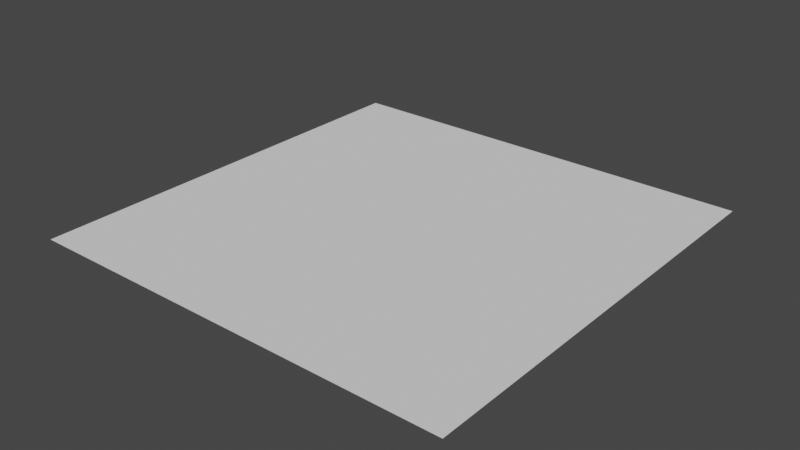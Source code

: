# Source: Triangle.blend  (saved by Blender 3.0.42; exported with 4.5.12 LTS)
import bpy
from mathutils import Matrix  # noqa: F401  (used for matrix-valued properties, if any)

bpy.ops.wm.read_factory_settings(use_empty=True)
scene = bpy.context.scene
scene.name = 'Scene'

# ---- collections
col_collection = bpy.data.collections.new('Collection'); scene.collection.children.link(col_collection)

# ---- world
world_world = bpy.data.worlds.new('World'); scene.world = world_world
world_world.use_nodes = True; world_world.node_tree.nodes.clear()
_N = world_world.node_tree.nodes; _L = world_world.node_tree.links
n0 = _N.new('ShaderNodeOutputWorld'); n0.name = 'World Output'; n0.location = (300, 300)
n1 = _N.new('ShaderNodeBackground'); n1.name = 'Background'; n1.location = (10, 300)
n1.inputs[0].default_value = (0.05088, 0.05088, 0.05088, 1.0)
_L.new(n1.outputs[0], n0.inputs[0])
n0.is_active_output = True
world_world.color = (0.05088, 0.05088, 0.05088)
world_world.use_sun_shadow = False
world_world.sun_shadow_jitter_overblur = 0.0

# ---- meshes
me_test = bpy.data.meshes.new('Test')
me_test.from_pydata([(-1.0, -1.0, 0.0), (1.0, -1.0, 0.0), (-1.0, 1.0, 0.0), (1.0, 1.0, 0.0)], [], [(1, 2, 0), (1, 3, 2)])
_uv = me_test.uv_layers.new(name='UVMap')
_uv.uv.foreach_set('vector', [1.0, 0.0, 0.0, 1.0, 0.0, 0.0, 1.0, 0.0, 1.0, 1.0, 0.0, 1.0])
me_test.use_remesh_fix_poles = True
me_test.use_remesh_preserve_attributes = False
me_test.update()

# ---- objects
ob_quad = bpy.data.objects.new('Quad', me_test)

# ---- transforms, parenting, visibility, modifiers, constraints
ob_quad.location = (0.0, 0.0, 0.0)

# ---- collection membership
col_collection.objects.link(ob_quad)

# ---- scene / render settings (as saved in the file)
scene.frame_start = 1; scene.frame_end = 250; scene.frame_set(1)
scene.render.engine = 'BLENDER_EEVEE_NEXT'
scene.cycles.sampling_pattern = 'TABULATED_SOBOL'
scene.cycles.use_light_tree = False
scene.view_settings.view_transform = 'Filmic'
bpy.context.view_layer.update()

# ---- added for rendering (the .blend has no active camera and no usable light): camera, sun
cam_auto = bpy.data.cameras.new('AutoCamera')
cam_auto.lens = 50.0
cam_auto.sensor_width = 36.0
cam_auto.clip_end = 1000.0
ob_auto_camera = bpy.data.objects.new('AutoCamera', cam_auto)
scene.collection.objects.link(ob_auto_camera)
ob_auto_camera.location = (2.61693, -3.14032, 2.09354)
ob_auto_camera.rotation_euler = (1.09748, -7.21219e-08, 0.694738)
scene.camera = ob_auto_camera
light_auto_sun = bpy.data.lights.new('AutoSun', 'SUN')
light_auto_sun.energy = 3.0
light_auto_sun.angle = 0.0523599
ob_auto_sun = bpy.data.objects.new('AutoSun', light_auto_sun)
scene.collection.objects.link(ob_auto_sun)
ob_auto_sun.rotation_euler = (0.872665, 0.174533, 0.523599)
bpy.context.view_layer.update()
